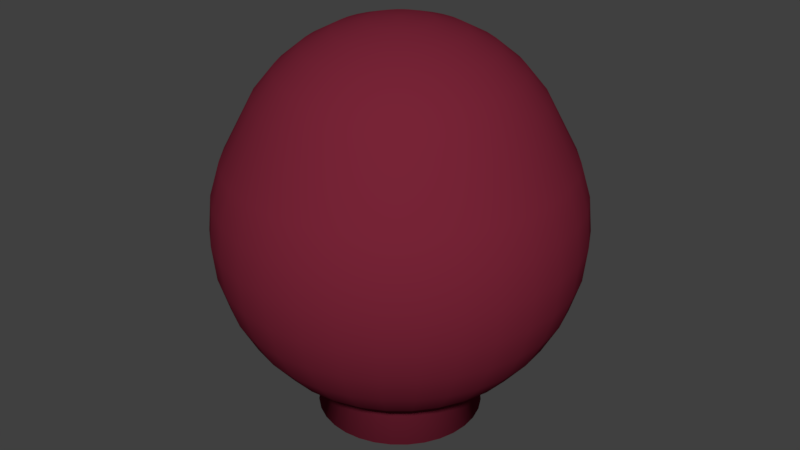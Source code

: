 # Source: Balloon.blend  (saved by Blender 2.78.0; exported with 4.5.12 LTS)
import bpy
from mathutils import Matrix  # noqa: F401  (used for matrix-valued properties, if any)

bpy.ops.wm.read_factory_settings(use_empty=True)
scene = bpy.context.scene
scene.name = 'Scene'

# ---- collections
col_collection_1 = bpy.data.collections.new('Collection 1'); scene.collection.children.link(col_collection_1)

# ---- materials (node trees are filled in below, after node groups)
mat_balloon_mat = bpy.data.materials.new('balloon_mat')
mat_balloon_mat.alpha_threshold = 0.0
mat_balloon_mat.use_transparent_shadow = False
mat_balloon_mat.diffuse_color = (0.1845, 0.01753, 0.03717, 1.0)
mat_balloon_mat.specular_color = (1.0, 0.1865, 0.6263)
mat_balloon_mat.roughness = 0.5

# ---- material node trees

# ---- world
world_world = bpy.data.worlds.new('World'); scene.world = world_world
world_world.color = (0.05088, 0.05088, 0.05088)
world_world.use_sun_shadow = False
world_world.sun_shadow_jitter_overblur = 0.0
world_world.cycles.sampling_method = 'MANUAL'

# ---- meshes
me_sphere = bpy.data.meshes.new('Sphere')
me_sphere.from_pydata([(0.03416, 0.1717, 1.099), (0.067, 0.3368, 1.048), (0.09727, 0.489, 0.9653), (0.1238, 0.6224, 0.8536), (0.1456, 0.7319, 0.7176), (0.1802, 0.9061, 0.3827), (0.1913, 0.9619, 0.1951), (0.1951, 0.9808, 7.55e-08), (0.1913, 0.9619, -0.1951), (0.1802, 0.9061, -0.3827), (0.1622, 0.8155, -0.5556), (0.1379, 0.6935, -0.7071), (0.1084, 0.5449, -0.8315), (0.07466, 0.3753, -0.9239), (0.09043, 0.4546, -1.112), (0.067, 0.1618, 1.099), (0.1314, 0.3173, 1.048), (0.1908, 0.4607, 0.9653), (0.2429, 0.5863, 0.8536), (0.2856, 0.6894, 0.7176), (0.3536, 0.8536, 0.3827), (0.3753, 0.9061, 0.1951), (0.3827, 0.9239, 7.55e-08), (0.3753, 0.9061, -0.1951), (0.3536, 0.8536, -0.3827), (0.3182, 0.7682, -0.5556), (0.2706, 0.6533, -0.7071), (0.2126, 0.5133, -0.8315), (0.1464, 0.3536, -0.9239), (0.1774, 0.4283, -1.112), (0.09727, 0.1456, 1.099), (0.1908, 0.2856, 1.048), (0.277, 0.4146, 0.9653), (0.3526, 0.5277, 0.8536), (0.4146, 0.6205, 0.7176), (0.5133, 0.7682, 0.3827), (0.5449, 0.8155, 0.1951), (0.5556, 0.8315, 7.55e-08), (0.5449, 0.8155, -0.1951), (0.5133, 0.7682, -0.3827), (0.4619, 0.6913, -0.5556), (0.3928, 0.5879, -0.7071), (0.3087, 0.4619, -0.8315), (0.2126, 0.3182, -0.9239), (0.2575, 0.3854, -1.112), (0.1238, 0.1238, 1.099), (0.2429, 0.2429, 1.048), (0.3526, 0.3526, 0.9653), (0.4487, 0.4487, 0.8536), (0.5277, 0.5277, 0.7176), (0.6533, 0.6533, 0.3827), (0.6935, 0.6935, 0.1951), (0.7071, 0.7071, 7.55e-08), (0.6935, 0.6935, -0.1951), (0.6533, 0.6533, -0.3827), (0.5879, 0.5879, -0.5556), (0.5, 0.5, -0.7071), (0.3928, 0.3928, -0.8315), (0.2706, 0.2706, -0.9239), (0.3278, 0.3278, -1.112), (0.1456, 0.09727, 1.099), (0.2856, 0.1908, 1.048), (0.4146, 0.277, 0.9653), (0.5277, 0.3526, 0.8536), (0.6205, 0.4146, 0.7176), (0.7682, 0.5133, 0.3827), (0.8155, 0.5449, 0.1951), (0.8315, 0.5556, 7.55e-08), (0.8155, 0.5449, -0.1951), (0.7682, 0.5133, -0.3827), (0.6913, 0.4619, -0.5556), (0.5879, 0.3928, -0.7071), (0.4619, 0.3087, -0.8315), (0.3182, 0.2126, -0.9239), (0.3854, 0.2575, -1.112), (-5.376e-08, -3.43e-07, -1.158), (0.1618, 0.067, 1.099), (0.3173, 0.1314, 1.048), (0.4607, 0.1908, 0.9653), (0.5863, 0.2429, 0.8536), (0.6894, 0.2856, 0.7176), (0.8536, 0.3536, 0.3827), (0.9061, 0.3753, 0.1951), (0.9239, 0.3827, 7.55e-08), (0.9061, 0.3753, -0.1951), (0.8536, 0.3536, -0.3827), (0.7682, 0.3182, -0.5556), (0.6533, 0.2706, -0.7071), (0.5133, 0.2126, -0.8315), (0.3536, 0.1464, -0.9239), (0.4283, 0.1774, -1.112), (0.1717, 0.03416, 1.099), (0.3368, 0.067, 1.048), (0.489, 0.09727, 0.9653), (0.6224, 0.1238, 0.8536), (0.7319, 0.1456, 0.7176), (0.9061, 0.1802, 0.3827), (0.9619, 0.1913, 0.1951), (0.9808, 0.1951, 7.55e-08), (0.9619, 0.1913, -0.1951), (0.9061, 0.1802, -0.3827), (0.8155, 0.1622, -0.5556), (0.6935, 0.1379, -0.7071), (0.5449, 0.1084, -0.8315), (0.3753, 0.07466, -0.9239), (0.4546, 0.09043, -1.112), (0.1751, -3.225e-07, 1.099), (0.3434, -3.158e-07, 1.048), (0.4986, -3.091e-07, 0.9653), (0.6346, -3.158e-07, 0.8536), (0.7462, -3.292e-07, 0.7176), (0.9239, -2.745e-07, 0.3827), (0.9808, -3.937e-07, 0.1951), (1.0, -3.788e-07, 7.55e-08), (0.9808, -3.937e-07, -0.1951), (0.9239, -2.298e-07, -0.3827), (0.8315, -3.341e-07, -0.5556), (0.7071, -3.192e-07, -0.7071), (0.5556, -3.415e-07, -0.8315), (0.3827, -3.043e-07, -0.9239), (0.4635, -3.006e-07, -1.112), (0.1717, -0.03416, 1.099), (0.3368, -0.067, 1.048), (0.489, -0.09727, 0.9653), (0.6224, -0.1238, 0.8536), (0.7319, -0.1456, 0.7176), (0.9061, -0.1802, 0.3827), (0.9619, -0.1913, 0.1951), (0.9808, -0.1951, 7.55e-08), (0.9619, -0.1913, -0.1951), (0.9061, -0.1802, -0.3827), (0.8155, -0.1622, -0.5556), (0.6935, -0.138, -0.7071), (0.5449, -0.1084, -0.8315), (0.3753, -0.07466, -0.9239), (0.4546, -0.09043, -1.112), (0.1618, -0.067, 1.099), (0.3173, -0.1314, 1.048), (0.4607, -0.1908, 0.9653), (0.5863, -0.2429, 0.8536), (0.6894, -0.2856, 0.7176), (0.8536, -0.3536, 0.3827), (0.9061, -0.3753, 0.1951), (0.9239, -0.3827, 7.55e-08), (0.9061, -0.3753, -0.1951), (0.8536, -0.3536, -0.3827), (0.7682, -0.3182, -0.5556), (0.6533, -0.2706, -0.7071), (0.5133, -0.2126, -0.8315), (0.3536, -0.1464, -0.9239), (0.4283, -0.1774, -1.112), (0.1456, -0.09727, 1.099), (0.2856, -0.1908, 1.048), (0.4146, -0.277, 0.9653), (0.5277, -0.3526, 0.8536), (0.6205, -0.4146, 0.7176), (0.7682, -0.5133, 0.3827), (0.8155, -0.5449, 0.1951), (0.8315, -0.5556, 7.55e-08), (0.8155, -0.5449, -0.1951), (0.7682, -0.5133, -0.3827), (0.6913, -0.4619, -0.5556), (0.5879, -0.3928, -0.7071), (0.4619, -0.3087, -0.8315), (0.3182, -0.2126, -0.9239), (0.3854, -0.2575, -1.112), (0.1238, -0.1238, 1.099), (0.2429, -0.2429, 1.048), (0.3526, -0.3526, 0.9653), (0.4487, -0.4487, 0.8536), (0.5277, -0.5277, 0.7176), (0.6533, -0.6533, 0.3827), (0.6935, -0.6935, 0.1951), (0.7071, -0.7071, 7.55e-08), (0.6935, -0.6935, -0.1951), (0.6533, -0.6533, -0.3827), (0.5879, -0.5879, -0.5556), (0.5, -0.5, -0.7071), (0.3928, -0.3928, -0.8315), (0.2706, -0.2706, -0.9239), (0.3278, -0.3278, -1.112), (0.09727, -0.1456, 1.099), (0.1908, -0.2856, 1.048), (0.277, -0.4146, 0.9653), (0.3526, -0.5277, 0.8536), (0.4146, -0.6205, 0.7176), (0.5133, -0.7682, 0.3827), (0.5449, -0.8155, 0.1951), (0.5556, -0.8315, 7.55e-08), (0.5449, -0.8155, -0.1951), (0.5133, -0.7682, -0.3827), (0.4619, -0.6913, -0.5556), (0.3928, -0.5879, -0.7071), (0.3087, -0.4619, -0.8315), (0.2126, -0.3182, -0.9239), (0.2575, -0.3854, -1.112), (0.067, -0.1618, 1.099), (0.1314, -0.3173, 1.048), (0.1908, -0.4607, 0.9653), (0.2429, -0.5863, 0.8536), (0.2856, -0.6894, 0.7176), (0.3536, -0.8536, 0.3827), (0.3753, -0.9061, 0.1951), (0.3827, -0.9239, 7.55e-08), (0.3753, -0.9061, -0.1951), (0.3536, -0.8536, -0.3827), (0.3182, -0.7682, -0.5556), (0.2706, -0.6533, -0.7071), (0.2126, -0.5133, -0.8315), (0.1464, -0.3536, -0.9239), (0.1774, -0.4283, -1.112), (0.03416, -0.1717, 1.099), (0.067, -0.3368, 1.048), (0.09727, -0.489, 0.9653), (0.1238, -0.6224, 0.8536), (0.1456, -0.7319, 0.7176), (0.1802, -0.9061, 0.3827), (0.1913, -0.9619, 0.1951), (0.1951, -0.9808, 7.55e-08), (0.1913, -0.9619, -0.1951), (0.1802, -0.9061, -0.3827), (0.1622, -0.8155, -0.5556), (0.1379, -0.6935, -0.7071), (0.1084, -0.5449, -0.8315), (0.07466, -0.3753, -0.9239), (0.09043, -0.4546, -1.112), (4.711e-09, -0.1751, 1.099), (4.817e-08, -0.3434, 1.048), (3.48e-08, -0.4986, 0.9653), (-1.201e-08, -0.6346, 0.8536), (-6.55e-08, -0.7462, 0.7176), (6.357e-08, -0.9239, 0.3827), (-8.544e-08, -0.9808, 0.1951), (-1.003e-07, -1.0, 7.55e-08), (-8.544e-08, -0.9808, -0.1951), (6.357e-08, -0.9239, -0.3827), (-8.544e-08, -0.8315, -0.5556), (-2.584e-08, -0.7071, -0.7071), (-1.094e-08, -0.5556, -0.8315), (3.964e-09, -0.3827, -0.9239), (-4.434e-08, -0.4635, -1.112), (-0.03416, -0.1717, 1.099), (-0.067, -0.3368, 1.048), (-0.09727, -0.489, 0.9653), (-0.1238, -0.6224, 0.8536), (-0.1456, -0.7319, 0.7176), (-0.1802, -0.9061, 0.3827), (-0.1913, -0.9619, 0.1951), (-0.1951, -0.9808, 7.55e-08), (-0.1913, -0.9619, -0.1951), (-0.1802, -0.9061, -0.3827), (-0.1622, -0.8155, -0.5556), (-0.1379, -0.6935, -0.7071), (-0.1084, -0.5449, -0.8315), (-0.07466, -0.3753, -0.9239), (-0.09043, -0.4546, -1.112), (-0.067, -0.1618, 1.099), (-0.1314, -0.3173, 1.048), (-0.1908, -0.4607, 0.9653), (-0.2429, -0.5863, 0.8536), (-0.2856, -0.6894, 0.7176), (-0.3536, -0.8536, 0.3827), (-0.3753, -0.9061, 0.1951), (-0.3827, -0.9239, 7.55e-08), (-0.3753, -0.9061, -0.1951), (-0.3536, -0.8536, -0.3827), (-0.3182, -0.7682, -0.5556), (-0.2706, -0.6533, -0.7071), (-0.2126, -0.5133, -0.8315), (-0.1464, -0.3536, -0.9239), (-0.1774, -0.4283, -1.112), (-1.513e-07, -5.649e-07, 1.117), (-0.09727, -0.1456, 1.099), (-0.1908, -0.2856, 1.048), (-0.277, -0.4146, 0.9653), (-0.3526, -0.5277, 0.8536), (-0.4146, -0.6205, 0.7176), (-0.5133, -0.7682, 0.3827), (-0.5449, -0.8155, 0.1951), (-0.5556, -0.8315, 7.55e-08), (-0.5449, -0.8155, -0.1951), (-0.5133, -0.7682, -0.3827), (-0.4619, -0.6913, -0.5556), (-0.3928, -0.5879, -0.7071), (-0.3087, -0.4619, -0.8315), (-0.2126, -0.3182, -0.9239), (-0.2575, -0.3854, -1.112), (-0.1238, -0.1238, 1.099), (-0.2429, -0.2429, 1.048), (-0.3526, -0.3526, 0.9653), (-0.4487, -0.4487, 0.8536), (-0.5277, -0.5277, 0.7176), (-0.6533, -0.6533, 0.3827), (-0.6935, -0.6935, 0.1951), (-0.7071, -0.7071, 7.55e-08), (-0.6935, -0.6935, -0.1951), (-0.6533, -0.6533, -0.3827), (-0.5879, -0.5879, -0.5556), (-0.5, -0.5, -0.7071), (-0.3928, -0.3928, -0.8315), (-0.2706, -0.2706, -0.9239), (-0.3278, -0.3278, -1.112), (-0.1456, -0.09727, 1.099), (-0.2856, -0.1908, 1.048), (-0.4146, -0.277, 0.9653), (-0.5277, -0.3526, 0.8536), (-0.6205, -0.4146, 0.7176), (-0.7682, -0.5133, 0.3827), (-0.8155, -0.5449, 0.1951), (-0.8315, -0.5556, 7.55e-08), (-0.8155, -0.5449, -0.1951), (-0.7682, -0.5133, -0.3827), (-0.6913, -0.4619, -0.5556), (-0.5879, -0.3928, -0.7071), (-0.4619, -0.3087, -0.8315), (-0.3182, -0.2126, -0.9239), (-0.3854, -0.2575, -1.112), (-0.1618, -0.067, 1.099), (-0.3173, -0.1314, 1.048), (-0.4607, -0.1908, 0.9653), (-0.5863, -0.2429, 0.8536), (-0.6894, -0.2856, 0.7176), (-0.8536, -0.3536, 0.3827), (-0.9061, -0.3753, 0.1951), (-0.9239, -0.3827, 7.55e-08), (-0.9061, -0.3753, -0.1951), (-0.8536, -0.3536, -0.3827), (-0.7682, -0.3182, -0.5556), (-0.6533, -0.2706, -0.7071), (-0.5133, -0.2126, -0.8315), (-0.3536, -0.1464, -0.9239), (-0.4283, -0.1774, -1.112), (-0.1717, -0.03416, 1.099), (-0.3368, -0.067, 1.048), (-0.489, -0.09727, 0.9653), (-0.6224, -0.1238, 0.8536), (-0.7319, -0.1456, 0.7176), (-0.9061, -0.1802, 0.3827), (-0.9619, -0.1913, 0.1951), (-0.9808, -0.1951, 7.55e-08), (-0.9619, -0.1913, -0.1951), (-0.9061, -0.1802, -0.3827), (-0.8155, -0.1622, -0.5556), (-0.6935, -0.1379, -0.7071), (-0.5449, -0.1084, -0.8315), (-0.3753, -0.07466, -0.9239), (-0.4546, -0.09043, -1.112), (-0.1751, -3.091e-07, 1.099), (-0.3434, -2.824e-07, 1.048), (-0.4986, -2.824e-07, 0.9653), (-0.6346, -1.954e-07, 0.8536), (-0.7462, -1.553e-07, 0.7176), (-0.9239, -3.192e-07, 0.3827), (-0.9808, -9.567e-08, 0.1951), (-1.0, -1.404e-07, 7.55e-08), (-0.9808, -9.567e-08, -0.1951), (-0.9239, -3.192e-07, -0.3827), (-0.8315, -1.404e-07, -0.5556), (-0.7071, -1.851e-07, -0.7071), (-0.5556, -2.596e-07, -0.8315), (-0.3827, -2.521e-07, -0.9239), (-0.4635, -3.183e-07, -1.112), (-0.1717, 0.03416, 1.099), (-0.3368, 0.067, 1.048), (-0.489, 0.09727, 0.9653), (-0.6224, 0.1238, 0.8536), (-0.7319, 0.1456, 0.7176), (-0.9061, 0.1802, 0.3827), (-0.9619, 0.1913, 0.1951), (-0.9808, 0.1951, 7.55e-08), (-0.9619, 0.1913, -0.1951), (-0.9061, 0.1802, -0.3827), (-0.8155, 0.1622, -0.5556), (-0.6935, 0.1379, -0.7071), (-0.5449, 0.1084, -0.8315), (-0.3753, 0.07466, -0.9239), (-0.4546, 0.09043, -1.112), (-0.1618, 0.067, 1.099), (-0.3173, 0.1314, 1.048), (-0.4607, 0.1908, 0.9653), (-0.5863, 0.2429, 0.8536), (-0.6894, 0.2856, 0.7176), (-0.8536, 0.3536, 0.3827), (-0.9061, 0.3753, 0.1951), (-0.9239, 0.3827, 7.55e-08), (-0.9061, 0.3753, -0.1951), (-0.8536, 0.3536, -0.3827), (-0.7682, 0.3182, -0.5556), (-0.6533, 0.2706, -0.7071), (-0.5133, 0.2126, -0.8315), (-0.3536, 0.1464, -0.9239), (-0.4283, 0.1774, -1.112), (-0.1456, 0.09727, 1.099), (-0.2856, 0.1908, 1.048), (-0.4146, 0.277, 0.9653), (-0.5277, 0.3526, 0.8536), (-0.6205, 0.4146, 0.7176), (-0.7682, 0.5133, 0.3827), (-0.8155, 0.5449, 0.1951), (-0.8315, 0.5556, 7.55e-08), (-0.8155, 0.5449, -0.1951), (-0.7682, 0.5133, -0.3827), (-0.6913, 0.4619, -0.5556), (-0.5879, 0.3928, -0.7071), (-0.4619, 0.3087, -0.8315), (-0.3182, 0.2126, -0.9239), (-0.3854, 0.2575, -1.112), (-0.1238, 0.1238, 1.099), (-0.2429, 0.2429, 1.048), (-0.3526, 0.3526, 0.9653), (-0.4487, 0.4487, 0.8536), (-0.5277, 0.5277, 0.7176), (-0.6533, 0.6533, 0.3827), (-0.6935, 0.6935, 0.1951), (-0.7071, 0.7071, 7.55e-08), (-0.6935, 0.6935, -0.1951), (-0.6533, 0.6533, -0.3827), (-0.5879, 0.5879, -0.5556), (-0.5, 0.5, -0.7071), (-0.3928, 0.3928, -0.8315), (-0.2706, 0.2706, -0.9239), (-0.3278, 0.3278, -1.112), (-0.09727, 0.1456, 1.099), (-0.1908, 0.2856, 1.048), (-0.277, 0.4146, 0.9653), (-0.3526, 0.5277, 0.8536), (-0.4146, 0.6205, 0.7176), (-0.5133, 0.7682, 0.3827), (-0.5449, 0.8155, 0.1951), (-0.5556, 0.8315, 7.55e-08), (-0.5449, 0.8155, -0.1951), (-0.5133, 0.7682, -0.3827), (-0.4619, 0.6913, -0.5556), (-0.3928, 0.5879, -0.7071), (-0.3087, 0.4619, -0.8315), (-0.2126, 0.3182, -0.9239), (-0.2575, 0.3854, -1.112), (-0.067, 0.1618, 1.099), (-0.1314, 0.3173, 1.048), (-0.1908, 0.4607, 0.9653), (-0.2429, 0.5863, 0.8536), (-0.2856, 0.6894, 0.7176), (-0.3536, 0.8536, 0.3827), (-0.3753, 0.9061, 0.1951), (-0.3827, 0.9239, 7.55e-08), (-0.3753, 0.9061, -0.1951), (-0.3536, 0.8536, -0.3827), (-0.3182, 0.7682, -0.5556), (-0.2706, 0.6533, -0.7071), (-0.2126, 0.5133, -0.8315), (-0.1464, 0.3536, -0.9239), (-0.1774, 0.4283, -1.112), (-0.03416, 0.1717, 1.099), (-0.067, 0.3368, 1.048), (-0.09727, 0.489, 0.9653), (-0.1238, 0.6224, 0.8536), (-0.1456, 0.7319, 0.7176), (-0.1802, 0.9061, 0.3827), (-0.1913, 0.9619, 0.1951), (-0.1951, 0.9808, 7.55e-08), (-0.1913, 0.9619, -0.1951), (-0.1802, 0.9061, -0.3827), (-0.1622, 0.8155, -0.5556), (-0.1379, 0.6935, -0.7071), (-0.1084, 0.5449, -0.8315), (-0.07466, 0.3753, -0.9239), (-0.09043, 0.4546, -1.112), (4.483e-08, 0.1751, 1.099), (8.161e-08, 0.3434, 1.048), (1.084e-07, 0.4986, 0.9653), (1.485e-07, 0.6346, 0.8536), (2.555e-07, 0.7462, 0.7176), (6.357e-08, 0.9239, 0.3827), (2.573e-07, 0.9808, 0.1951), (2.722e-07, 1.0, 7.55e-08), (2.573e-07, 0.9808, -0.1951), (6.357e-08, 0.9239, -0.3827), (2.722e-07, 0.8315, -0.5556), (1.53e-07, 0.7071, -0.7071), (1.232e-07, 0.5556, -0.8315), (7.847e-08, 0.3827, -0.9239), (-1.778e-08, 0.4635, -1.112), (0.1622, 0.8155, 0.5568), (0.3182, 0.7682, 0.5568), (0.462, 0.6914, 0.5568), (0.588, 0.588, 0.5568), (0.6914, 0.462, 0.5568), (0.7682, 0.3182, 0.5568), (0.8155, 0.1622, 0.5568), (0.8315, -3.029e-07, 0.5568), (0.8155, -0.1622, 0.5568), (0.7682, -0.3182, 0.5568), (0.6914, -0.462, 0.5568), (0.588, -0.588, 0.5568), (0.462, -0.6914, 0.5568), (0.3182, -0.7682, 0.5568), (0.1622, -0.8155, 0.5568), (-3.525e-09, -0.8315, 0.5568), (-0.1622, -0.8155, 0.5568), (-0.3182, -0.7682, 0.5568), (-0.462, -0.6914, 0.5568), (-0.588, -0.588, 0.5568), (-0.6914, -0.462, 0.5568), (-0.7682, -0.3182, 0.5568), (-0.8155, -0.1622, 0.5568), (-0.8315, -2.34e-07, 0.5568), (-0.8155, 0.1622, 0.5568), (-0.7682, 0.3182, 0.5568), (-0.6914, 0.462, 0.5568), (-0.588, 0.588, 0.5568), (-0.462, 0.6914, 0.5568), (-0.3182, 0.7682, 0.5568), (-0.1622, 0.8155, 0.5568), (1.633e-07, 0.8315, 0.5568)], [], [(476, 475, 8, 9), (469, 468, 1, 2), (477, 476, 9, 10), (470, 469, 2, 3), (478, 477, 10, 11), (471, 470, 3, 4), (479, 478, 11, 12), (513, 471, 4, 482), (480, 479, 12, 13), (473, 472, 5, 6), (481, 480, 13, 14), (474, 473, 6, 7), (467, 271, 0), (75, 481, 14), (475, 474, 7, 8), (468, 467, 0, 1), (8, 7, 22, 23), (1, 0, 15, 16), (9, 8, 23, 24), (2, 1, 16, 17), (10, 9, 24, 25), (3, 2, 17, 18), (11, 10, 25, 26), (4, 3, 18, 19), (12, 11, 26, 27), (482, 4, 19, 483), (13, 12, 27, 28), (6, 5, 20, 21), (14, 13, 28, 29), (7, 6, 21, 22), (0, 271, 15), (75, 14, 29), (27, 26, 41, 42), (483, 19, 34, 484), (28, 27, 42, 43), (21, 20, 35, 36), (29, 28, 43, 44), (22, 21, 36, 37), (15, 271, 30), (75, 29, 44), (23, 22, 37, 38), (16, 15, 30, 31), (24, 23, 38, 39), (17, 16, 31, 32), (25, 24, 39, 40), (18, 17, 32, 33), (26, 25, 40, 41), (19, 18, 33, 34), (31, 30, 45, 46), (39, 38, 53, 54), (32, 31, 46, 47), (40, 39, 54, 55), (33, 32, 47, 48), (41, 40, 55, 56), (34, 33, 48, 49), (42, 41, 56, 57), (484, 34, 49, 485), (43, 42, 57, 58), (36, 35, 50, 51), (44, 43, 58, 59), (37, 36, 51, 52), (30, 271, 45), (75, 44, 59), (38, 37, 52, 53), (485, 49, 64, 486), (58, 57, 72, 73), (51, 50, 65, 66), (59, 58, 73, 74), (52, 51, 66, 67), (45, 271, 60), (75, 59, 74), (53, 52, 67, 68), (46, 45, 60, 61), (54, 53, 68, 69), (47, 46, 61, 62), (55, 54, 69, 70), (48, 47, 62, 63), (56, 55, 70, 71), (49, 48, 63, 64), (57, 56, 71, 72), (69, 68, 84, 85), (62, 61, 77, 78), (70, 69, 85, 86), (63, 62, 78, 79), (71, 70, 86, 87), (64, 63, 79, 80), (72, 71, 87, 88), (486, 64, 80, 487), (73, 72, 88, 89), (66, 65, 81, 82), (74, 73, 89, 90), (67, 66, 82, 83), (60, 271, 76), (75, 74, 90), (68, 67, 83, 84), (61, 60, 76, 77), (89, 88, 103, 104), (82, 81, 96, 97), (90, 89, 104, 105), (83, 82, 97, 98), (76, 271, 91), (75, 90, 105), (84, 83, 98, 99), (77, 76, 91, 92), (85, 84, 99, 100), (78, 77, 92, 93), (86, 85, 100, 101), (79, 78, 93, 94), (87, 86, 101, 102), (80, 79, 94, 95), (88, 87, 102, 103), (487, 80, 95, 488), (101, 100, 115, 116), (94, 93, 108, 109), (102, 101, 116, 117), (95, 94, 109, 110), (103, 102, 117, 118), (488, 95, 110, 489), (104, 103, 118, 119), (97, 96, 111, 112), (105, 104, 119, 120), (98, 97, 112, 113), (91, 271, 106), (75, 105, 120), (99, 98, 113, 114), (92, 91, 106, 107), (100, 99, 114, 115), (93, 92, 107, 108), (120, 119, 134, 135), (113, 112, 127, 128), (106, 271, 121), (75, 120, 135), (114, 113, 128, 129), (107, 106, 121, 122), (115, 114, 129, 130), (108, 107, 122, 123), (116, 115, 130, 131), (109, 108, 123, 124), (117, 116, 131, 132), (110, 109, 124, 125), (118, 117, 132, 133), (489, 110, 125, 490), (119, 118, 133, 134), (112, 111, 126, 127), (124, 123, 138, 139), (132, 131, 146, 147), (125, 124, 139, 140), (133, 132, 147, 148), (490, 125, 140, 491), (134, 133, 148, 149), (127, 126, 141, 142), (135, 134, 149, 150), (128, 127, 142, 143), (121, 271, 136), (75, 135, 150), (129, 128, 143, 144), (122, 121, 136, 137), (130, 129, 144, 145), (123, 122, 137, 138), (131, 130, 145, 146), (143, 142, 157, 158), (136, 271, 151), (75, 150, 165), (144, 143, 158, 159), (137, 136, 151, 152), (145, 144, 159, 160), (138, 137, 152, 153), (146, 145, 160, 161), (139, 138, 153, 154), (147, 146, 161, 162), (140, 139, 154, 155), (148, 147, 162, 163), (491, 140, 155, 492), (149, 148, 163, 164), (142, 141, 156, 157), (150, 149, 164, 165), (162, 161, 176, 177), (155, 154, 169, 170), (163, 162, 177, 178), (492, 155, 170, 493), (164, 163, 178, 179), (157, 156, 171, 172), (165, 164, 179, 180), (158, 157, 172, 173), (151, 271, 166), (75, 165, 180), (159, 158, 173, 174), (152, 151, 166, 167), (160, 159, 174, 175), (153, 152, 167, 168), (161, 160, 175, 176), (154, 153, 168, 169), (166, 271, 181), (75, 180, 195), (174, 173, 188, 189), (167, 166, 181, 182), (175, 174, 189, 190), (168, 167, 182, 183), (176, 175, 190, 191), (169, 168, 183, 184), (177, 176, 191, 192), (170, 169, 184, 185), (178, 177, 192, 193), (493, 170, 185, 494), (179, 178, 193, 194), (172, 171, 186, 187), (180, 179, 194, 195), (173, 172, 187, 188), (185, 184, 199, 200), (193, 192, 207, 208), (494, 185, 200, 495), (194, 193, 208, 209), (187, 186, 201, 202), (195, 194, 209, 210), (188, 187, 202, 203), (181, 271, 196), (75, 195, 210), (189, 188, 203, 204), (182, 181, 196, 197), (190, 189, 204, 205), (183, 182, 197, 198), (191, 190, 205, 206), (184, 183, 198, 199), (192, 191, 206, 207), (204, 203, 218, 219), (197, 196, 211, 212), (205, 204, 219, 220), (198, 197, 212, 213), (206, 205, 220, 221), (199, 198, 213, 214), (207, 206, 221, 222), (200, 199, 214, 215), (208, 207, 222, 223), (495, 200, 215, 496), (209, 208, 223, 224), (202, 201, 216, 217), (210, 209, 224, 225), (203, 202, 217, 218), (196, 271, 211), (75, 210, 225), (223, 222, 237, 238), (496, 215, 230, 497), (224, 223, 238, 239), (217, 216, 231, 232), (225, 224, 239, 240), (218, 217, 232, 233), (211, 271, 226), (75, 225, 240), (219, 218, 233, 234), (212, 211, 226, 227), (220, 219, 234, 235), (213, 212, 227, 228), (221, 220, 235, 236), (214, 213, 228, 229), (222, 221, 236, 237), (215, 214, 229, 230), (235, 234, 249, 250), (228, 227, 242, 243), (236, 235, 250, 251), (229, 228, 243, 244), (237, 236, 251, 252), (230, 229, 244, 245), (238, 237, 252, 253), (497, 230, 245, 498), (239, 238, 253, 254), (232, 231, 246, 247), (240, 239, 254, 255), (233, 232, 247, 248), (226, 271, 241), (75, 240, 255), (234, 233, 248, 249), (227, 226, 241, 242), (254, 253, 268, 269), (247, 246, 261, 262), (255, 254, 269, 270), (248, 247, 262, 263), (241, 271, 256), (75, 255, 270), (249, 248, 263, 264), (242, 241, 256, 257), (250, 249, 264, 265), (243, 242, 257, 258), (251, 250, 265, 266), (244, 243, 258, 259), (252, 251, 266, 267), (245, 244, 259, 260), (253, 252, 267, 268), (498, 245, 260, 499), (258, 257, 273, 274), (266, 265, 281, 282), (259, 258, 274, 275), (267, 266, 282, 283), (260, 259, 275, 276), (268, 267, 283, 284), (499, 260, 276, 500), (269, 268, 284, 285), (262, 261, 277, 278), (270, 269, 285, 286), (263, 262, 278, 279), (256, 271, 272), (75, 270, 286), (264, 263, 279, 280), (257, 256, 272, 273), (265, 264, 280, 281), (278, 277, 292, 293), (286, 285, 300, 301), (279, 278, 293, 294), (272, 271, 287), (75, 286, 301), (280, 279, 294, 295), (273, 272, 287, 288), (281, 280, 295, 296), (274, 273, 288, 289), (282, 281, 296, 297), (275, 274, 289, 290), (283, 282, 297, 298), (276, 275, 290, 291), (284, 283, 298, 299), (500, 276, 291, 501), (285, 284, 299, 300), (297, 296, 311, 312), (290, 289, 304, 305), (298, 297, 312, 313), (291, 290, 305, 306), (299, 298, 313, 314), (501, 291, 306, 502), (300, 299, 314, 315), (293, 292, 307, 308), (301, 300, 315, 316), (294, 293, 308, 309), (287, 271, 302), (75, 301, 316), (295, 294, 309, 310), (288, 287, 302, 303), (296, 295, 310, 311), (289, 288, 303, 304), (316, 315, 330, 331), (309, 308, 323, 324), (302, 271, 317), (75, 316, 331), (310, 309, 324, 325), (303, 302, 317, 318), (311, 310, 325, 326), (304, 303, 318, 319), (312, 311, 326, 327), (305, 304, 319, 320), (313, 312, 327, 328), (306, 305, 320, 321), (314, 313, 328, 329), (502, 306, 321, 503), (315, 314, 329, 330), (308, 307, 322, 323), (320, 319, 334, 335), (328, 327, 342, 343), (321, 320, 335, 336), (329, 328, 343, 344), (503, 321, 336, 504), (330, 329, 344, 345), (323, 322, 337, 338), (331, 330, 345, 346), (324, 323, 338, 339), (317, 271, 332), (75, 331, 346), (325, 324, 339, 340), (318, 317, 332, 333), (326, 325, 340, 341), (319, 318, 333, 334), (327, 326, 341, 342), (339, 338, 353, 354), (332, 271, 347), (75, 346, 361), (340, 339, 354, 355), (333, 332, 347, 348), (341, 340, 355, 356), (334, 333, 348, 349), (342, 341, 356, 357), (335, 334, 349, 350), (343, 342, 357, 358), (336, 335, 350, 351), (344, 343, 358, 359), (504, 336, 351, 505), (345, 344, 359, 360), (338, 337, 352, 353), (346, 345, 360, 361), (358, 357, 372, 373), (351, 350, 365, 366), (359, 358, 373, 374), (505, 351, 366, 506), (360, 359, 374, 375), (353, 352, 367, 368), (361, 360, 375, 376), (354, 353, 368, 369), (347, 271, 362), (75, 361, 376), (355, 354, 369, 370), (348, 347, 362, 363), (356, 355, 370, 371), (349, 348, 363, 364), (357, 356, 371, 372), (350, 349, 364, 365), (75, 376, 391), (370, 369, 384, 385), (363, 362, 377, 378), (371, 370, 385, 386), (364, 363, 378, 379), (372, 371, 386, 387), (365, 364, 379, 380), (373, 372, 387, 388), (366, 365, 380, 381), (374, 373, 388, 389), (506, 366, 381, 507), (375, 374, 389, 390), (368, 367, 382, 383), (376, 375, 390, 391), (369, 368, 383, 384), (362, 271, 377), (389, 388, 403, 404), (507, 381, 396, 508), (390, 389, 404, 405), (383, 382, 397, 398), (391, 390, 405, 406), (384, 383, 398, 399), (377, 271, 392), (75, 391, 406), (385, 384, 399, 400), (378, 377, 392, 393), (386, 385, 400, 401), (379, 378, 393, 394), (387, 386, 401, 402), (380, 379, 394, 395), (388, 387, 402, 403), (381, 380, 395, 396), (393, 392, 407, 408), (401, 400, 415, 416), (394, 393, 408, 409), (402, 401, 416, 417), (395, 394, 409, 410), (403, 402, 417, 418), (396, 395, 410, 411), (404, 403, 418, 419), (508, 396, 411, 509), (405, 404, 419, 420), (398, 397, 412, 413), (406, 405, 420, 421), (399, 398, 413, 414), (392, 271, 407), (75, 406, 421), (400, 399, 414, 415), (509, 411, 426, 510), (420, 419, 434, 435), (413, 412, 427, 428), (421, 420, 435, 436), (414, 413, 428, 429), (407, 271, 422), (75, 421, 436), (415, 414, 429, 430), (408, 407, 422, 423), (416, 415, 430, 431), (409, 408, 423, 424), (417, 416, 431, 432), (410, 409, 424, 425), (418, 417, 432, 433), (411, 410, 425, 426), (419, 418, 433, 434), (431, 430, 445, 446), (424, 423, 438, 439), (432, 431, 446, 447), (425, 424, 439, 440), (433, 432, 447, 448), (426, 425, 440, 441), (434, 433, 448, 449), (510, 426, 441, 511), (435, 434, 449, 450), (428, 427, 442, 443), (436, 435, 450, 451), (429, 428, 443, 444), (422, 271, 437), (75, 436, 451), (430, 429, 444, 445), (423, 422, 437, 438), (450, 449, 464, 465), (443, 442, 457, 458), (451, 450, 465, 466), (444, 443, 458, 459), (437, 271, 452), (75, 451, 466), (445, 444, 459, 460), (438, 437, 452, 453), (446, 445, 460, 461), (439, 438, 453, 454), (447, 446, 461, 462), (440, 439, 454, 455), (448, 447, 462, 463), (441, 440, 455, 456), (449, 448, 463, 464), (511, 441, 456, 512), (454, 453, 468, 469), (462, 461, 476, 477), (455, 454, 469, 470), (463, 462, 477, 478), (456, 455, 470, 471), (464, 463, 478, 479), (512, 456, 471, 513), (465, 464, 479, 480), (458, 457, 472, 473), (466, 465, 480, 481), (459, 458, 473, 474), (452, 271, 467), (75, 466, 481), (460, 459, 474, 475), (453, 452, 467, 468), (461, 460, 475, 476), (457, 512, 513, 472), (442, 511, 512, 457), (427, 510, 511, 442), (412, 509, 510, 427), (397, 508, 509, 412), (382, 507, 508, 397), (367, 506, 507, 382), (352, 505, 506, 367), (337, 504, 505, 352), (322, 503, 504, 337), (307, 502, 503, 322), (292, 501, 502, 307), (277, 500, 501, 292), (261, 499, 500, 277), (246, 498, 499, 261), (231, 497, 498, 246), (216, 496, 497, 231), (201, 495, 496, 216), (186, 494, 495, 201), (171, 493, 494, 186), (156, 492, 493, 171), (141, 491, 492, 156), (126, 490, 491, 141), (111, 489, 490, 126), (96, 488, 489, 111), (81, 487, 488, 96), (65, 486, 487, 81), (50, 485, 486, 65), (35, 484, 485, 50), (20, 483, 484, 35), (5, 482, 483, 20), (472, 513, 482, 5)])
me_sphere.polygons.foreach_set('use_smooth', [True] * 544)
me_sphere.materials.append(mat_balloon_mat)
me_sphere.use_remesh_preserve_volume = False
me_sphere.use_remesh_preserve_attributes = False
me_sphere.use_mirror_vertex_groups = False
me_sphere.update()

# ---- objects
ob_sphere = bpy.data.objects.new('Sphere', me_sphere)

# ---- transforms, parenting, visibility, modifiers, constraints
ob_sphere.location = (0.0, 0.0, 0.0)
ob_sphere.lineart.crease_threshold = 0.0

# ---- collection membership
col_collection_1.objects.link(ob_sphere)

# ---- scene / render settings (as saved in the file)
scene.frame_start = 1; scene.frame_end = 250; scene.frame_set(1)
scene.render.engine = 'BLENDER_EEVEE_NEXT'
scene.render.resolution_percentage = 50
scene.render.dither_intensity = 0.0
scene.cycles.use_denoising = False
scene.cycles.samples = 128
scene.cycles.sampling_pattern = 'TABULATED_SOBOL'
scene.cycles.light_sampling_threshold = 0.0
scene.cycles.use_adaptive_sampling = False
scene.cycles.use_light_tree = False
scene.cycles.blur_glossy = 0.0
scene.cycles.sample_clamp_indirect = 0.0
scene.view_settings.view_transform = 'Standard'
bpy.context.view_layer.update()

# ---- added for rendering (the .blend has no active camera and no usable light): camera, sun
cam_auto = bpy.data.cameras.new('AutoCamera')
cam_auto.lens = 50.0
cam_auto.sensor_width = 36.0
cam_auto.clip_end = 1000.0
ob_auto_camera = bpy.data.objects.new('AutoCamera', cam_auto)
scene.collection.objects.link(ob_auto_camera)
ob_auto_camera.location = (3.35789, -4.02947, 2.66576)
ob_auto_camera.rotation_euler = (1.09748, -7.21219e-08, 0.694738)
scene.camera = ob_auto_camera
light_auto_sun = bpy.data.lights.new('AutoSun', 'SUN')
light_auto_sun.energy = 3.0
light_auto_sun.angle = 0.0523599
ob_auto_sun = bpy.data.objects.new('AutoSun', light_auto_sun)
scene.collection.objects.link(ob_auto_sun)
ob_auto_sun.rotation_euler = (0.872665, 0.174533, 0.523599)
bpy.context.view_layer.update()
